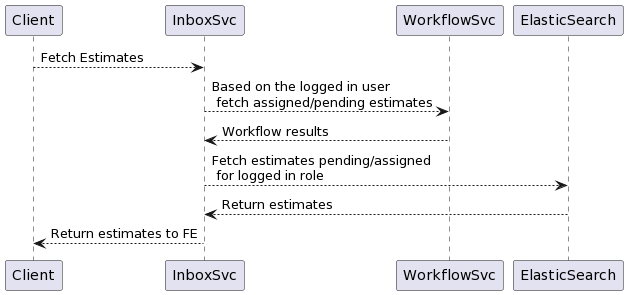

The diagram above was rendered by PlantUML. Its source (embedded in the PNG):
@startuml
Client --> InboxSvc : Fetch Estimates
InboxSvc --> WorkflowSvc: Based on the logged in user\n fetch assigned/pending estimates
WorkflowSvc --> InboxSvc: Workflow results
InboxSvc --> ElasticSearch: Fetch estimates pending/assigned \n for logged in role
ElasticSearch --> InboxSvc: Return estimates
InboxSvc --> Client: Return estimates to FE
@enduml